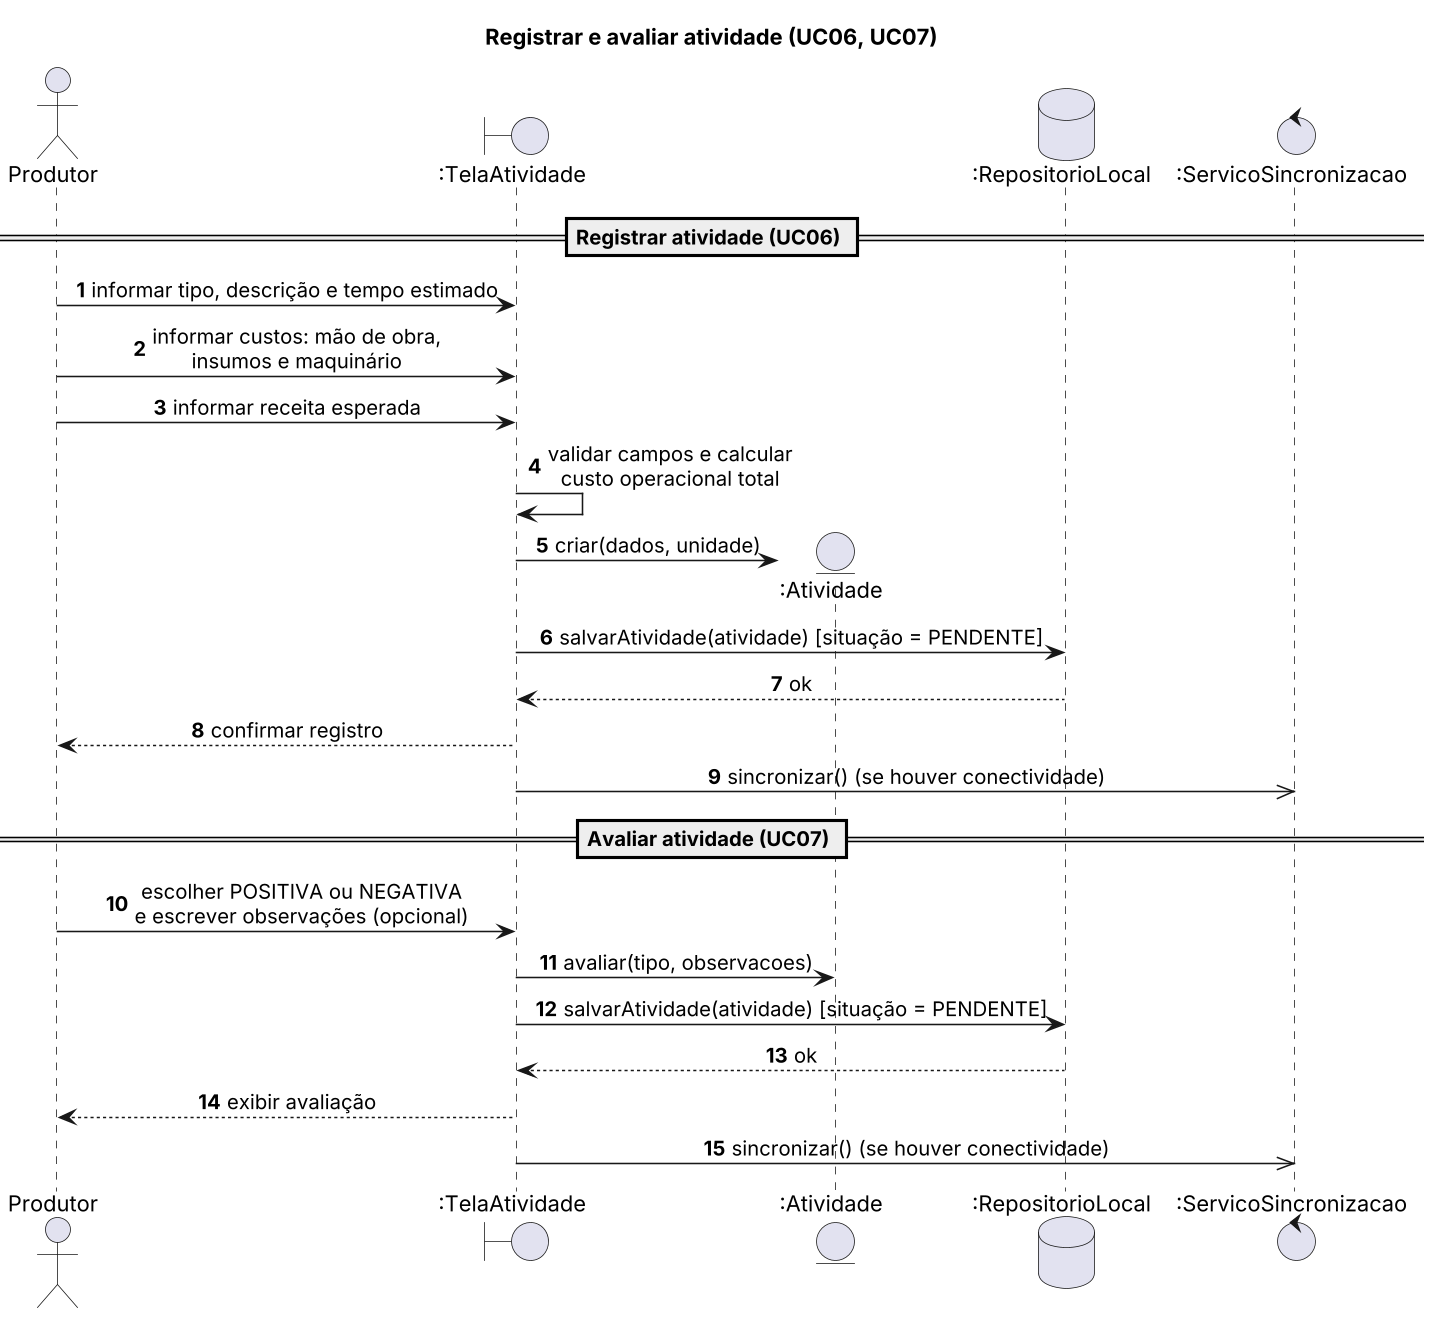

The diagram above was rendered by PlantUML. Its source (embedded in the PNG):
@startuml seq-registrar-avaliar-atividade
skinparam dpi 150
skinparam defaultFontName Arial
skinparam shadowing false
skinparam sequenceMessageAlign center
autonumber
title Registrar e avaliar atividade (UC06, UC07)

actor Produtor
boundary ":TelaAtividade" as T
entity ":Atividade" as A
database ":RepositorioLocal" as R
control ":ServicoSincronizacao" as S

== Registrar atividade (UC06) ==
Produtor -> T : informar tipo, descrição e tempo estimado
Produtor -> T : informar custos: mão de obra,\ninsumos e maquinário
Produtor -> T : informar receita esperada
T -> T : validar campos e calcular\ncusto operacional total
T -> A ** : criar(dados, unidade)
T -> R : salvarAtividade(atividade) [situação = PENDENTE]
R --> T : ok
T --> Produtor : confirmar registro
T ->> S : sincronizar() (se houver conectividade)

== Avaliar atividade (UC07) ==
Produtor -> T : escolher POSITIVA ou NEGATIVA\ne escrever observações (opcional)
T -> A : avaliar(tipo, observacoes)
T -> R : salvarAtividade(atividade) [situação = PENDENTE]
R --> T : ok
T --> Produtor : exibir avaliação
T ->> S : sincronizar() (se houver conectividade)
@enduml